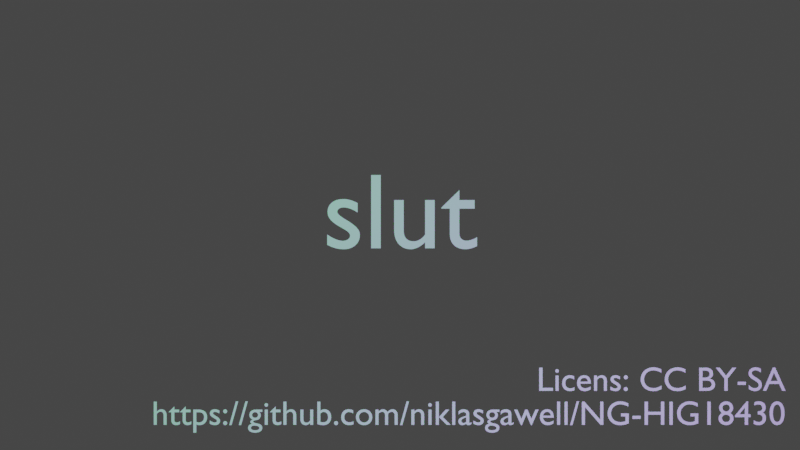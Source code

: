# Source: endtext-1.blend  (saved by Blender 2.83.19; exported with 4.5.12 LTS)
import bpy
from mathutils import Matrix  # noqa: F401  (used for matrix-valued properties, if any)

bpy.ops.wm.read_factory_settings(use_empty=True)
scene = bpy.context.scene
scene.name = 'Scene'

# ---- collections
col_collection = bpy.data.collections.new('Collection'); scene.collection.children.link(col_collection)

# ---- materials (node trees are filled in below, after node groups)
mat_material_001 = bpy.data.materials.new('Material.001')
mat_material_001.use_transparent_shadow = False

# ---- material node trees
mat_material_001.use_nodes = True; mat_material_001.node_tree.nodes.clear()
_N = mat_material_001.node_tree.nodes; _L = mat_material_001.node_tree.links
n0 = _N.new('ShaderNodeBsdfPrincipled'); n0.name = 'Principled BSDF'; n0.location = (10, 300)
n0.distribution = 'GGX'
n0.subsurface_method = 'BURLEY'
n0.inputs[3].default_value = 1.45
n0.inputs[27].default_value = (0.0, 0.0, 0.0, 1.0)
n0.inputs[28].default_value = 1.0
n1 = _N.new('ShaderNodeOutputMaterial'); n1.name = 'Material Output'; n1.location = (300, 300)
_L.new(n0.outputs[0], n1.inputs[0])
n1.is_active_output = True

# ---- world
world_world = bpy.data.worlds.new('World'); scene.world = world_world
world_world.use_nodes = True; world_world.node_tree.nodes.clear()
_N = world_world.node_tree.nodes; _L = world_world.node_tree.links
n0 = _N.new('ShaderNodeOutputWorld'); n0.name = 'World Output'; n0.location = (300, 300)
n1 = _N.new('ShaderNodeBackground'); n1.name = 'Background'; n1.location = (10, 300)
n1.inputs[0].default_value = (0.05088, 0.05088, 0.05088, 1.0)
_L.new(n1.outputs[0], n0.inputs[0])
n0.is_active_output = True
world_world.color = (0.05088, 0.05088, 0.05088)
world_world.use_sun_shadow = False
world_world.sun_shadow_jitter_overblur = 0.0

# ---- cameras
cam_camera = bpy.data.cameras.new('Camera')
cam_camera.clip_end = 100.0
cam_camera.ortho_scale = 7.314

# ---- lights
light_light = bpy.data.lights.new('Light', 'POINT')
light_light.color = (0.5699, 0.2598, 1.0)
light_light.transmission_factor = 0.0
light_light.energy = 1000.0
light_light.shadow_soft_size = 0.1
light_light.shadow_maximum_resolution = 0.006
light_light.use_absolute_resolution = True
light_light_001 = bpy.data.lights.new('Light.001', 'POINT')
light_light_001.color = (0.01852, 1.0, 0.07795)
light_light_001.transmission_factor = 0.0
light_light_001.energy = 1000.0
light_light_001.shadow_soft_size = 0.1
light_light_001.shadow_maximum_resolution = 0.006
light_light_001.use_absolute_resolution = True

# ---- curves / text
txt_text = bpy.data.curves.new('Text', 'FONT')
txt_text.dimensions = '2D'
txt_text.body = 'slut'
txt_text.materials.append(mat_material_001)
txt_text.use_path_clamp = True
txt_text.align_x = 'CENTER'
txt_text_001 = bpy.data.curves.new('Text.001', 'FONT')
txt_text_001.dimensions = '2D'
txt_text_001.body = 'Licens: CC BY-SA\nhttps://github.com/niklasgawell/NG-HIG18430'
txt_text_001.use_path_clamp = True
txt_text_001.align_x = 'RIGHT'

# ---- objects
ob_purple_light = bpy.data.objects.new('Purple light', light_light)
ob_camera = bpy.data.objects.new('Camera', cam_camera)
ob_end = bpy.data.objects.new('End', txt_text)
ob_green_light = bpy.data.objects.new('Green light', light_light_001)
ob_license = bpy.data.objects.new('license', txt_text_001)

# ---- transforms, parenting, visibility, modifiers, constraints
ob_purple_light.location = (2.005, -1.385, 5.904)
ob_purple_light.rotation_euler = (0.6503, 0.05522, 1.866)
ob_purple_light.lock_rotations_4d = False
ob_purple_light.empty_display_type = 'ARROWS'
ob_purple_light.color = (0.0, 0.0, 0.0, 0.0)
ob_purple_light.lineart.crease_threshold = 0.0
ob_camera.location = (0.0, 0.0, 10.34)
ob_camera.lock_rotations_4d = False
ob_camera.empty_display_type = 'ARROWS'
ob_camera.color = (0.0, 0.0, 0.0, 0.0)
ob_camera.display_type = 'WIRE'
ob_camera.lineart.crease_threshold = 0.0
ob_end.location = (0.0, -0.2166, 0.0)
ob_end.lock_rotation = (True, True, True)
ob_end.lock_scale = (True, True, True)
ob_end.lineart.crease_threshold = 0.0
ob_green_light.location = (-3.053, 2.187, 5.904)
ob_green_light.rotation_euler = (0.6503, 0.05522, 1.866)
ob_green_light.lock_rotations_4d = False
ob_green_light.empty_display_type = 'ARROWS'
ob_green_light.color = (0.0, 0.0, 0.0, 0.0)
ob_green_light.lineart.crease_threshold = 0.0
ob_license.parent = ob_end
ob_license.matrix_parent_inverse = Matrix(((1.0, -0.0, -0.0, -0.0), (-0.0, 1.0, 0.0, 0.1977), (-0.0, -0.0, 1.0, -0.0), (-0.0, 0.0, -0.0, 1.0)))
ob_license.location = (3.311, -1.405, 0.7986)
ob_license.scale = (0.2921, 0.2921, 0.2921)
ob_license.lineart.crease_threshold = 0.0

# ---- collection membership
col_collection.objects.link(ob_purple_light)
col_collection.objects.link(ob_camera)
col_collection.objects.link(ob_end)
col_collection.objects.link(ob_green_light)
col_collection.objects.link(ob_license)

# ---- scene / render settings (as saved in the file)
scene.camera = ob_camera
scene.frame_start = 1; scene.frame_end = 100; scene.frame_set(49)
scene.render.engine = 'BLENDER_EEVEE_NEXT'
scene.render.fps = 30
scene.render.film_transparent = True
scene.cycles.use_denoising = False
scene.cycles.samples = 128
scene.cycles.sampling_pattern = 'TABULATED_SOBOL'
scene.cycles.use_adaptive_sampling = False
scene.cycles.use_light_tree = False
scene.view_settings.view_transform = 'Filmic'
bpy.context.view_layer.update()
